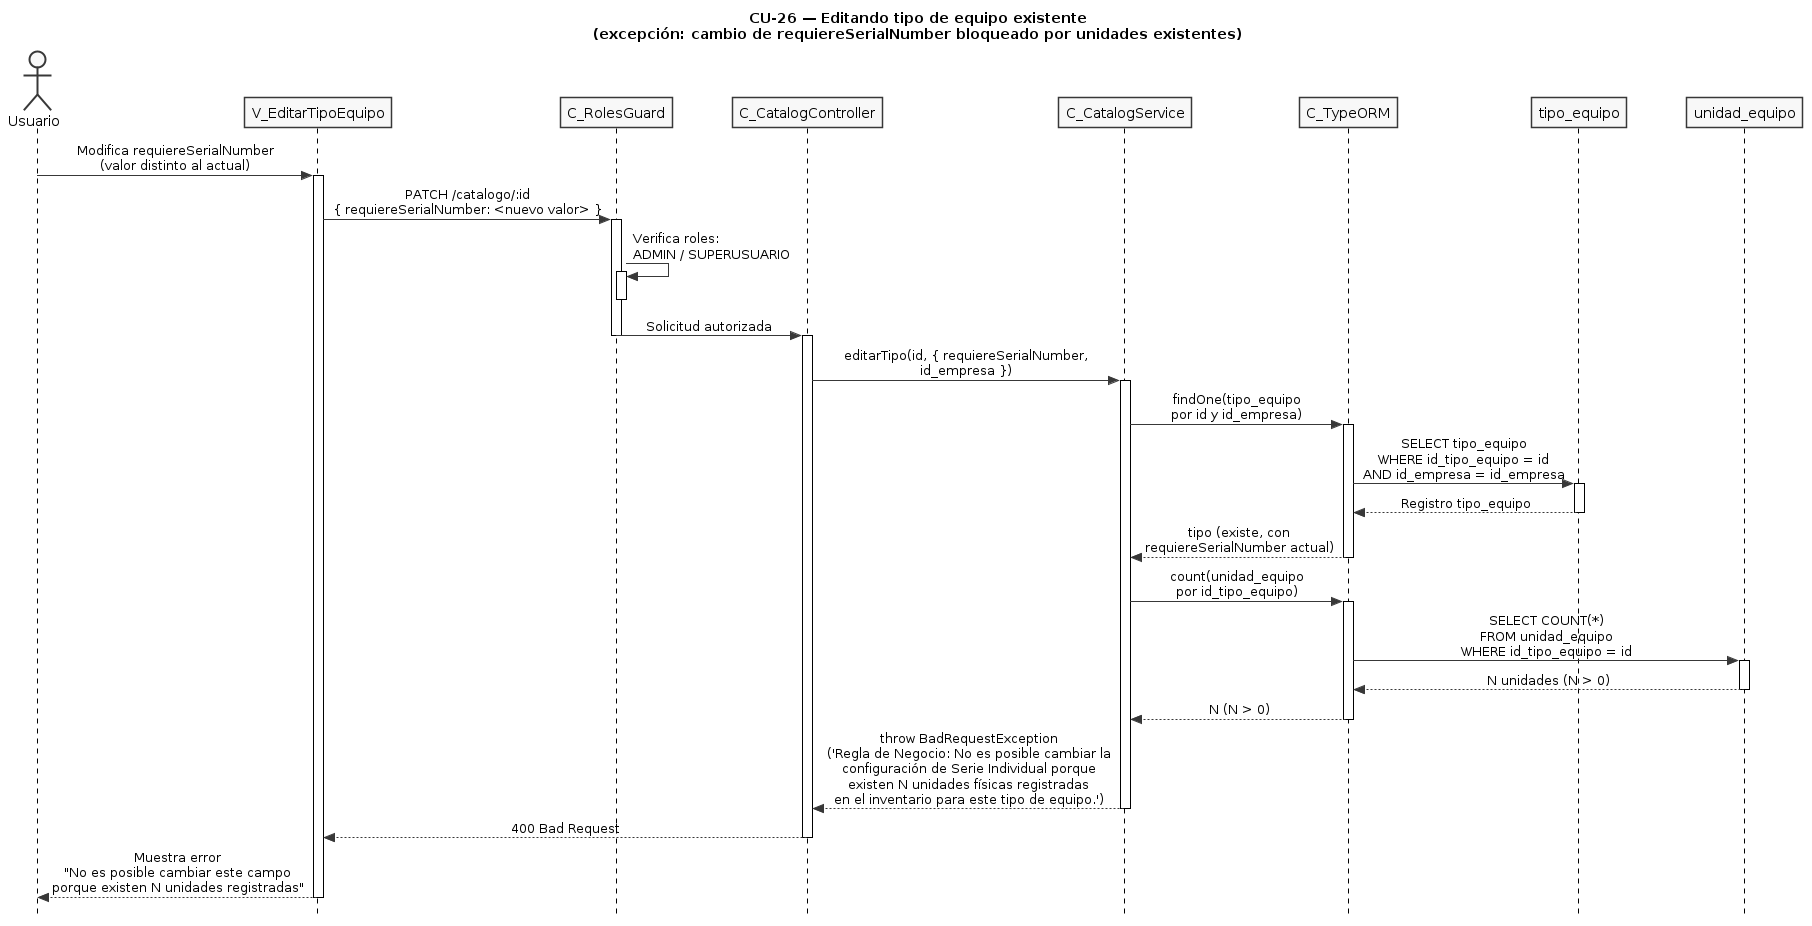

The diagram above was rendered by PlantUML. Its source (embedded in the PNG):
@startuml CU26-exc-campo-serie-bloqueado
title CU-26 — Editando tipo de equipo existente\n(excepción: cambio de requiereSerialNumber bloqueado por unidades existentes)

skinparam style strictuml
skinparam monochrome true
skinparam shadowing false
skinparam sequenceMessageAlign center
skinparam ParticipantPadding 25
skinparam ActorPadding 20
skinparam sequence {
  MessageAlign center
  LifeLineBorderColor black
}
hide footbox

actor "Usuario" as user
participant "V_EditarTipoEquipo" as view
participant "C_RolesGuard" as guard
participant "C_CatalogController" as ctrl
participant "C_CatalogService" as svc
participant "C_TypeORM" as orm
participant "tipo_equipo" as tent
participant "unidad_equipo" as uent

user -> view : Modifica requiereSerialNumber\n(valor distinto al actual)
activate view

view -> guard : PATCH /catalogo/:id\n{ requiereSerialNumber: <nuevo valor> }
activate guard

guard -> guard : Verifica roles:\nADMIN / SUPERUSUARIO
activate guard
deactivate guard

guard -> ctrl : Solicitud autorizada
deactivate guard
activate ctrl

ctrl -> svc : editarTipo(id, { requiereSerialNumber,\nid_empresa })
activate svc

svc -> orm : findOne(tipo_equipo\npor id y id_empresa)
activate orm

orm -> tent : SELECT tipo_equipo\nWHERE id_tipo_equipo = id\nAND id_empresa = id_empresa
activate tent
tent --> orm : Registro tipo_equipo
deactivate tent

orm --> svc : tipo (existe, con\nrequiereSerialNumber actual)
deactivate orm

svc -> orm : count(unidad_equipo\npor id_tipo_equipo)
activate orm

orm -> uent : SELECT COUNT(*)\nFROM unidad_equipo\nWHERE id_tipo_equipo = id
activate uent
uent --> orm : N unidades (N > 0)
deactivate uent

orm --> svc : N (N > 0)
deactivate orm

svc --> ctrl : throw BadRequestException\n('Regla de Negocio: No es posible cambiar la\nconfiguración de Serie Individual porque\nexisten N unidades físicas registradas\nen el inventario para este tipo de equipo.')
deactivate svc

ctrl --> view : 400 Bad Request
deactivate ctrl

view --> user : Muestra error\n"No es posible cambiar este campo\nporque existen N unidades registradas"
deactivate view

@enduml